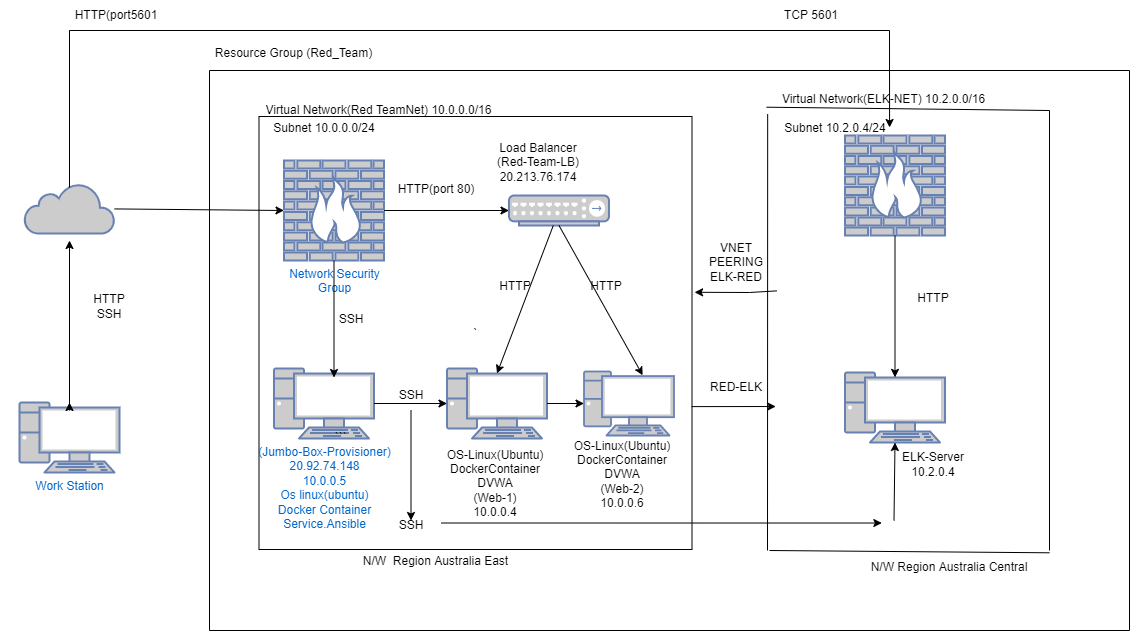

The diagram above was exported from draw.io. Its source (the exported page's mxGraphModel, read from the mxfile embedded in the PNG):
<mxGraphModel dx="1883" dy="770" grid="1" gridSize="10" guides="1" tooltips="1" connect="1" arrows="1" fold="1" page="0" pageScale="1" pageWidth="1169" pageHeight="827" math="0" shadow="0">
  <root>
    <mxCell id="0" />
    <mxCell id="1" parent="0" />
    <mxCell id="gbypZJlIXGAEUHXou6cN-4" value="" style="html=1;outlineConnect=0;fillColor=#CCCCCC;strokeColor=#6881B3;gradientColor=none;gradientDirection=north;strokeWidth=2;shape=mxgraph.networks.cloud;fontColor=#ffffff;" parent="1" vertex="1">
      <mxGeometry x="15" y="233" width="90" height="50" as="geometry" />
    </mxCell>
    <mxCell id="gbypZJlIXGAEUHXou6cN-5" value="Work Station" style="fontColor=#0066CC;verticalAlign=top;verticalLabelPosition=bottom;labelPosition=center;align=center;html=1;outlineConnect=0;fillColor=#CCCCCC;strokeColor=#6881B3;gradientColor=none;gradientDirection=north;strokeWidth=2;shape=mxgraph.networks.pc;" parent="1" vertex="1">
      <mxGeometry x="10" y="452" width="100" height="70" as="geometry" />
    </mxCell>
    <mxCell id="gbypZJlIXGAEUHXou6cN-10" value="&lt;h1&gt;&lt;br&gt;&lt;/h1&gt;" style="text;html=1;strokeColor=none;fillColor=none;spacing=5;spacingTop=-20;whiteSpace=wrap;overflow=hidden;rounded=0;" parent="1" vertex="1">
      <mxGeometry x="316.5" y="175" width="190" height="120" as="geometry" />
    </mxCell>
    <mxCell id="gbypZJlIXGAEUHXou6cN-11" value="Resource Group (Red_Team)" style="text;html=1;strokeColor=none;fillColor=none;align=center;verticalAlign=middle;whiteSpace=wrap;rounded=0;" parent="1" vertex="1">
      <mxGeometry x="105" y="80" width="359" height="46" as="geometry" />
    </mxCell>
    <mxCell id="gbypZJlIXGAEUHXou6cN-12" value="`" style="whiteSpace=wrap;html=1;aspect=fixed;" parent="1" vertex="1">
      <mxGeometry x="249.5" y="166" width="433" height="433" as="geometry" />
    </mxCell>
    <mxCell id="gbypZJlIXGAEUHXou6cN-13" value="Network Security&lt;br&gt;Group" style="fontColor=#0066CC;verticalAlign=top;verticalLabelPosition=bottom;labelPosition=center;align=center;html=1;outlineConnect=0;fillColor=#CCCCCC;strokeColor=#6881B3;gradientColor=none;gradientDirection=north;strokeWidth=2;shape=mxgraph.networks.firewall;" parent="1" vertex="1">
      <mxGeometry x="274.5" y="210" width="100" height="100" as="geometry" />
    </mxCell>
    <mxCell id="gbypZJlIXGAEUHXou6cN-15" value="Virtual Network(Red TeamNet) 10.0.0.0/16" style="text;html=1;strokeColor=none;fillColor=none;align=center;verticalAlign=middle;whiteSpace=wrap;rounded=0;" parent="1" vertex="1">
      <mxGeometry x="243.5" y="145" width="251" height="30" as="geometry" />
    </mxCell>
    <mxCell id="gbypZJlIXGAEUHXou6cN-16" value="Subnet 10.0.0.0/24" style="text;html=1;strokeColor=none;fillColor=none;align=center;verticalAlign=middle;whiteSpace=wrap;rounded=0;" parent="1" vertex="1">
      <mxGeometry x="221.5" y="166" width="186" height="24" as="geometry" />
    </mxCell>
    <mxCell id="gbypZJlIXGAEUHXou6cN-25" style="edgeStyle=none;rounded=0;orthogonalLoop=1;jettySize=auto;html=1;exitX=0.5;exitY=0.07;exitDx=0;exitDy=0;exitPerimeter=0;" parent="1" source="gbypZJlIXGAEUHXou6cN-5" target="gbypZJlIXGAEUHXou6cN-5" edge="1">
      <mxGeometry relative="1" as="geometry" />
    </mxCell>
    <mxCell id="gbypZJlIXGAEUHXou6cN-27" value="(Jumbo-Box-Provisioner)&lt;br&gt;20.92.74.148&lt;br&gt;10.0.0.5&lt;br&gt;Os linux(ubuntu)&lt;br&gt;Docker Container&lt;br&gt;Service.Ansible" style="fontColor=#0066CC;verticalAlign=top;verticalLabelPosition=bottom;labelPosition=center;align=center;html=1;outlineConnect=0;fillColor=#CCCCCC;strokeColor=#6881B3;gradientColor=none;gradientDirection=north;strokeWidth=2;shape=mxgraph.networks.pc;" parent="1" vertex="1">
      <mxGeometry x="264.5" y="418" width="100" height="70" as="geometry" />
    </mxCell>
    <mxCell id="gbypZJlIXGAEUHXou6cN-32" value="" style="fontColor=#0066CC;verticalAlign=top;verticalLabelPosition=bottom;labelPosition=center;align=center;html=1;outlineConnect=0;fillColor=#CCCCCC;strokeColor=#6881B3;gradientColor=none;gradientDirection=north;strokeWidth=2;shape=mxgraph.networks.pc;" parent="1" vertex="1">
      <mxGeometry x="437.5" y="418" width="100" height="70" as="geometry" />
    </mxCell>
    <mxCell id="gbypZJlIXGAEUHXou6cN-33" value="" style="fontColor=#0066CC;verticalAlign=top;verticalLabelPosition=bottom;labelPosition=center;align=center;html=1;outlineConnect=0;fillColor=#CCCCCC;strokeColor=#6881B3;gradientColor=none;gradientDirection=north;strokeWidth=2;shape=mxgraph.networks.pc;" parent="1" vertex="1">
      <mxGeometry x="574.5" y="421" width="90" height="64" as="geometry" />
    </mxCell>
    <mxCell id="gbypZJlIXGAEUHXou6cN-38" value="" style="endArrow=classic;html=1;rounded=0;entryX=0;entryY=0.5;entryDx=0;entryDy=0;entryPerimeter=0;" parent="1" source="gbypZJlIXGAEUHXou6cN-4" target="gbypZJlIXGAEUHXou6cN-13" edge="1">
      <mxGeometry width="50" height="50" relative="1" as="geometry">
        <mxPoint x="502" y="251" as="sourcePoint" />
        <mxPoint x="552" y="201" as="targetPoint" />
      </mxGeometry>
    </mxCell>
    <mxCell id="gbypZJlIXGAEUHXou6cN-64" value="OS-Linux(Ubuntu)&lt;br&gt;DockerContainer&lt;br&gt;DVWA&lt;br&gt;(Web-1)&lt;br&gt;10.0.0.4" style="text;html=1;strokeColor=none;fillColor=none;align=center;verticalAlign=middle;whiteSpace=wrap;rounded=0;" parent="1" vertex="1">
      <mxGeometry x="429.5" y="457" width="112" height="151" as="geometry" />
    </mxCell>
    <mxCell id="gbypZJlIXGAEUHXou6cN-65" value="OS-Linux(Ubuntu)&lt;br&gt;DockerContainer&lt;br&gt;DVWA&lt;br&gt;(Web-2)&lt;br&gt;10.0.0.6" style="text;html=1;strokeColor=none;fillColor=none;align=center;verticalAlign=middle;whiteSpace=wrap;rounded=0;" parent="1" vertex="1">
      <mxGeometry x="555.5" y="460" width="116" height="127" as="geometry" />
    </mxCell>
    <mxCell id="gbypZJlIXGAEUHXou6cN-75" value="```" style="text;html=1;strokeColor=none;fillColor=none;align=center;verticalAlign=middle;whiteSpace=wrap;rounded=0;" parent="1" vertex="1">
      <mxGeometry x="301.5" y="472" width="60" height="30" as="geometry" />
    </mxCell>
    <mxCell id="gbypZJlIXGAEUHXou6cN-83" value="" style="endArrow=classic;html=1;rounded=0;exitX=0.5;exitY=1;exitDx=0;exitDy=0;exitPerimeter=0;entryX=0.6;entryY=0.129;entryDx=0;entryDy=0;entryPerimeter=0;" parent="1" source="gbypZJlIXGAEUHXou6cN-13" target="gbypZJlIXGAEUHXou6cN-27" edge="1">
      <mxGeometry width="50" height="50" relative="1" as="geometry">
        <mxPoint x="423.5" y="424" as="sourcePoint" />
        <mxPoint x="473.5" y="374" as="targetPoint" />
      </mxGeometry>
    </mxCell>
    <mxCell id="gbypZJlIXGAEUHXou6cN-84" value="" style="endArrow=classic;html=1;rounded=0;exitX=1;exitY=0.5;exitDx=0;exitDy=0;exitPerimeter=0;entryX=0;entryY=0.5;entryDx=0;entryDy=0;entryPerimeter=0;" parent="1" source="gbypZJlIXGAEUHXou6cN-27" target="gbypZJlIXGAEUHXou6cN-32" edge="1">
      <mxGeometry width="50" height="50" relative="1" as="geometry">
        <mxPoint x="423.5" y="424" as="sourcePoint" />
        <mxPoint x="473.5" y="374" as="targetPoint" />
      </mxGeometry>
    </mxCell>
    <mxCell id="gbypZJlIXGAEUHXou6cN-85" value="" style="endArrow=classic;html=1;rounded=0;exitX=1;exitY=0.5;exitDx=0;exitDy=0;exitPerimeter=0;entryX=0;entryY=0.5;entryDx=0;entryDy=0;entryPerimeter=0;" parent="1" source="gbypZJlIXGAEUHXou6cN-32" target="gbypZJlIXGAEUHXou6cN-33" edge="1">
      <mxGeometry width="50" height="50" relative="1" as="geometry">
        <mxPoint x="423.5" y="424" as="sourcePoint" />
        <mxPoint x="473.5" y="374" as="targetPoint" />
      </mxGeometry>
    </mxCell>
    <mxCell id="gbypZJlIXGAEUHXou6cN-87" value="Load Balancer&lt;br&gt;(Red-Team-LB)&lt;br&gt;20.213.76.174" style="text;html=1;strokeColor=none;fillColor=none;align=center;verticalAlign=middle;whiteSpace=wrap;rounded=0;" parent="1" vertex="1">
      <mxGeometry x="480" y="173" width="97.5" height="78" as="geometry" />
    </mxCell>
    <mxCell id="gbypZJlIXGAEUHXou6cN-88" value="SSH" style="text;html=1;strokeColor=none;fillColor=none;align=center;verticalAlign=middle;whiteSpace=wrap;rounded=0;" parent="1" vertex="1">
      <mxGeometry x="311.5" y="354" width="60" height="30" as="geometry" />
    </mxCell>
    <mxCell id="gbypZJlIXGAEUHXou6cN-89" value="HTTP(port 80)&lt;br&gt;" style="text;html=1;strokeColor=none;fillColor=none;align=center;verticalAlign=middle;whiteSpace=wrap;rounded=0;" parent="1" vertex="1">
      <mxGeometry x="383.5" y="224" width="86" height="30" as="geometry" />
    </mxCell>
    <mxCell id="gbypZJlIXGAEUHXou6cN-90" value="HTTP" style="text;html=1;strokeColor=none;fillColor=none;align=center;verticalAlign=middle;whiteSpace=wrap;rounded=0;" parent="1" vertex="1">
      <mxGeometry x="475.5" y="321" width="60" height="30" as="geometry" />
    </mxCell>
    <mxCell id="gbypZJlIXGAEUHXou6cN-91" value="HTTP" style="text;html=1;strokeColor=none;fillColor=none;align=center;verticalAlign=middle;whiteSpace=wrap;rounded=0;" parent="1" vertex="1">
      <mxGeometry x="566.5" y="321" width="60" height="30" as="geometry" />
    </mxCell>
    <mxCell id="npTJ3OKXOfKzp1JOinRZ-38" value="" style="edgeStyle=none;rounded=0;orthogonalLoop=1;jettySize=auto;html=1;" parent="1" source="gbypZJlIXGAEUHXou6cN-92" target="npTJ3OKXOfKzp1JOinRZ-37" edge="1">
      <mxGeometry relative="1" as="geometry" />
    </mxCell>
    <mxCell id="gbypZJlIXGAEUHXou6cN-92" value="SSH" style="text;html=1;strokeColor=none;fillColor=none;align=center;verticalAlign=middle;whiteSpace=wrap;rounded=0;" parent="1" vertex="1">
      <mxGeometry x="371.5" y="430" width="60" height="30" as="geometry" />
    </mxCell>
    <mxCell id="gbypZJlIXGAEUHXou6cN-86" value="" style="fontColor=#0066CC;verticalAlign=top;verticalLabelPosition=bottom;labelPosition=center;align=center;html=1;outlineConnect=0;fillColor=#CCCCCC;strokeColor=#6881B3;gradientColor=none;gradientDirection=north;strokeWidth=2;shape=mxgraph.networks.hub;" parent="1" vertex="1">
      <mxGeometry x="499.5" y="245" width="100" height="30" as="geometry" />
    </mxCell>
    <mxCell id="npTJ3OKXOfKzp1JOinRZ-9" value="" style="endArrow=classic;html=1;rounded=0;entryX=0;entryY=0.5;entryDx=0;entryDy=0;entryPerimeter=0;" parent="1" source="gbypZJlIXGAEUHXou6cN-13" target="gbypZJlIXGAEUHXou6cN-86" edge="1">
      <mxGeometry width="50" height="50" relative="1" as="geometry">
        <mxPoint x="519.5" y="395" as="sourcePoint" />
        <mxPoint x="569.5" y="345" as="targetPoint" />
      </mxGeometry>
    </mxCell>
    <mxCell id="npTJ3OKXOfKzp1JOinRZ-11" value="" style="endArrow=classic;html=1;rounded=0;entryX=0.5;entryY=0.07;entryDx=0;entryDy=0;entryPerimeter=0;" parent="1" source="gbypZJlIXGAEUHXou6cN-86" target="gbypZJlIXGAEUHXou6cN-32" edge="1">
      <mxGeometry width="50" height="50" relative="1" as="geometry">
        <mxPoint x="519.5" y="395" as="sourcePoint" />
        <mxPoint x="569.5" y="345" as="targetPoint" />
      </mxGeometry>
    </mxCell>
    <mxCell id="npTJ3OKXOfKzp1JOinRZ-16" value="" style="fontColor=#0066CC;verticalAlign=top;verticalLabelPosition=bottom;labelPosition=center;align=center;html=1;outlineConnect=0;fillColor=#CCCCCC;strokeColor=#6881B3;gradientColor=none;gradientDirection=north;strokeWidth=2;shape=mxgraph.networks.firewall;" parent="1" vertex="1">
      <mxGeometry x="835.5" y="185" width="100" height="100" as="geometry" />
    </mxCell>
    <mxCell id="npTJ3OKXOfKzp1JOinRZ-27" value="" style="fontColor=#0066CC;verticalAlign=top;verticalLabelPosition=bottom;labelPosition=center;align=center;html=1;outlineConnect=0;fillColor=#CCCCCC;strokeColor=#6881B3;gradientColor=none;gradientDirection=north;strokeWidth=2;shape=mxgraph.networks.pc;" parent="1" vertex="1">
      <mxGeometry x="835.5" y="422" width="100" height="70" as="geometry" />
    </mxCell>
    <mxCell id="npTJ3OKXOfKzp1JOinRZ-37" value="SSH" style="text;html=1;strokeColor=none;fillColor=none;align=center;verticalAlign=middle;whiteSpace=wrap;rounded=0;" parent="1" vertex="1">
      <mxGeometry x="371.5" y="570" width="60" height="10" as="geometry" />
    </mxCell>
    <mxCell id="npTJ3OKXOfKzp1JOinRZ-45" value="Virtual Network(ELK-NET) 10.2.0.0/16" style="text;html=1;strokeColor=none;fillColor=none;align=center;verticalAlign=middle;whiteSpace=wrap;rounded=0;" parent="1" vertex="1">
      <mxGeometry x="727.75" y="133" width="293" height="33" as="geometry" />
    </mxCell>
    <mxCell id="npTJ3OKXOfKzp1JOinRZ-47" value="Subnet 10.2.0.4/24" style="text;html=1;strokeColor=none;fillColor=none;align=center;verticalAlign=middle;whiteSpace=wrap;rounded=0;" parent="1" vertex="1">
      <mxGeometry x="711.25" y="163" width="230" height="30" as="geometry" />
    </mxCell>
    <mxCell id="SIHzJoTp87i4cW9myBWB-2" value="" style="endArrow=classic;html=1;rounded=0;exitX=0.5;exitY=1;exitDx=0;exitDy=0;exitPerimeter=0;entryX=0.5;entryY=0.07;entryDx=0;entryDy=0;entryPerimeter=0;" parent="1" source="npTJ3OKXOfKzp1JOinRZ-16" target="npTJ3OKXOfKzp1JOinRZ-27" edge="1">
      <mxGeometry width="50" height="50" relative="1" as="geometry">
        <mxPoint x="519.5" y="344" as="sourcePoint" />
        <mxPoint x="569.5" y="294" as="targetPoint" />
      </mxGeometry>
    </mxCell>
    <mxCell id="SIHzJoTp87i4cW9myBWB-4" value="&lt;br&gt;ELK-Server&lt;br&gt;10.2.0.4" style="text;html=1;strokeColor=none;fillColor=none;align=center;verticalAlign=middle;whiteSpace=wrap;rounded=0;" parent="1" vertex="1">
      <mxGeometry x="880.75" y="492" width="85.5" height="30" as="geometry" />
    </mxCell>
    <mxCell id="SIHzJoTp87i4cW9myBWB-18" value="VNET&lt;br&gt;PEERING&lt;br&gt;ELK-RED" style="text;html=1;strokeColor=none;fillColor=none;align=center;verticalAlign=middle;whiteSpace=wrap;rounded=0;" parent="1" vertex="1">
      <mxGeometry x="690.5" y="283" width="72" height="58" as="geometry" />
    </mxCell>
    <mxCell id="SIHzJoTp87i4cW9myBWB-19" value="RED-ELK" style="text;html=1;strokeColor=none;fillColor=none;align=center;verticalAlign=middle;whiteSpace=wrap;rounded=0;" parent="1" vertex="1">
      <mxGeometry x="696.5" y="422" width="60" height="30" as="geometry" />
    </mxCell>
    <mxCell id="SIHzJoTp87i4cW9myBWB-20" value="N/W&amp;nbsp; Region Australia East" style="text;html=1;strokeColor=none;fillColor=none;align=center;verticalAlign=middle;whiteSpace=wrap;rounded=0;" parent="1" vertex="1">
      <mxGeometry x="287" y="596" width="279" height="30" as="geometry" />
    </mxCell>
    <mxCell id="SIHzJoTp87i4cW9myBWB-21" value="N/W Region Australia Central" style="text;html=1;strokeColor=none;fillColor=none;align=center;verticalAlign=middle;whiteSpace=wrap;rounded=0;" parent="1" vertex="1">
      <mxGeometry x="850.25" y="608" width="180" height="18" as="geometry" />
    </mxCell>
    <mxCell id="SIHzJoTp87i4cW9myBWB-33" value="HTTP(port5601" style="text;html=1;strokeColor=none;fillColor=none;align=center;verticalAlign=middle;whiteSpace=wrap;rounded=0;" parent="1" vertex="1">
      <mxGeometry x="-8.5" y="50" width="230" height="30" as="geometry" />
    </mxCell>
    <mxCell id="SIHzJoTp87i4cW9myBWB-35" value="" style="endArrow=classic;html=1;rounded=0;entryX=0.5;entryY=1;entryDx=0;entryDy=0;entryPerimeter=0;" parent="1" target="npTJ3OKXOfKzp1JOinRZ-27" edge="1">
      <mxGeometry width="50" height="50" relative="1" as="geometry">
        <mxPoint x="884.5" y="570" as="sourcePoint" />
        <mxPoint x="556.5" y="256" as="targetPoint" />
      </mxGeometry>
    </mxCell>
    <mxCell id="SIHzJoTp87i4cW9myBWB-37" value="TCP 5601" style="text;html=1;strokeColor=none;fillColor=none;align=center;verticalAlign=middle;whiteSpace=wrap;rounded=0;" parent="1" vertex="1">
      <mxGeometry x="727.75" y="50" width="147.75" height="30" as="geometry" />
    </mxCell>
    <mxCell id="SIHzJoTp87i4cW9myBWB-38" value="HTTP" style="text;html=1;strokeColor=none;fillColor=none;align=center;verticalAlign=middle;whiteSpace=wrap;rounded=0;" parent="1" vertex="1">
      <mxGeometry x="893.5" y="333" width="60" height="30" as="geometry" />
    </mxCell>
    <mxCell id="SIHzJoTp87i4cW9myBWB-45" value="" style="endArrow=classic;html=1;rounded=0;" parent="1" edge="1">
      <mxGeometry width="50" height="50" relative="1" as="geometry">
        <mxPoint x="60" y="460" as="sourcePoint" />
        <mxPoint x="60" y="290" as="targetPoint" />
      </mxGeometry>
    </mxCell>
    <mxCell id="SIHzJoTp87i4cW9myBWB-47" value="HTTP&lt;br&gt;SSH" style="text;html=1;strokeColor=none;fillColor=none;align=center;verticalAlign=middle;whiteSpace=wrap;rounded=0;" parent="1" vertex="1">
      <mxGeometry x="70" y="341" width="60" height="30" as="geometry" />
    </mxCell>
    <mxCell id="-gT-c5BrxJtAOe0OMl03-2" value="" style="endArrow=classic;html=1;rounded=0;exitX=0.5;exitY=1;exitDx=0;exitDy=0;exitPerimeter=0;entryX=0.652;entryY=0.059;entryDx=0;entryDy=0;entryPerimeter=0;" parent="1" source="gbypZJlIXGAEUHXou6cN-86" target="gbypZJlIXGAEUHXou6cN-33" edge="1">
      <mxGeometry width="50" height="50" relative="1" as="geometry">
        <mxPoint x="730" y="500" as="sourcePoint" />
        <mxPoint x="780" y="450" as="targetPoint" />
      </mxGeometry>
    </mxCell>
    <mxCell id="-gT-c5BrxJtAOe0OMl03-6" value="" style="endArrow=classic;html=1;rounded=0;exitX=0.999;exitY=0.67;exitDx=0;exitDy=0;exitPerimeter=0;entryX=-0.009;entryY=0.653;entryDx=0;entryDy=0;entryPerimeter=0;" parent="1" source="gbypZJlIXGAEUHXou6cN-12" edge="1">
      <mxGeometry width="50" height="50" relative="1" as="geometry">
        <mxPoint x="730" y="500" as="sourcePoint" />
        <mxPoint x="766.2560000000003" y="456.0139999999999" as="targetPoint" />
      </mxGeometry>
    </mxCell>
    <mxCell id="-gT-c5BrxJtAOe0OMl03-10" value="" style="endArrow=classic;html=1;rounded=0;exitX=-0.007;exitY=0.389;exitDx=0;exitDy=0;exitPerimeter=0;entryX=1.006;entryY=0.406;entryDx=0;entryDy=0;entryPerimeter=0;" parent="1" target="gbypZJlIXGAEUHXou6cN-12" edge="1">
      <mxGeometry width="50" height="50" relative="1" as="geometry">
        <mxPoint x="767.0880000000002" y="340.38200000000006" as="sourcePoint" />
        <mxPoint x="780" y="450" as="targetPoint" />
        <Array as="points">
          <mxPoint x="740" y="342" />
        </Array>
      </mxGeometry>
    </mxCell>
    <mxCell id="-gT-c5BrxJtAOe0OMl03-13" value="" style="endArrow=classic;html=1;rounded=0;exitX=1;exitY=0.25;exitDx=0;exitDy=0;entryX=0.246;entryY=0.919;entryDx=0;entryDy=0;entryPerimeter=0;" parent="1" source="npTJ3OKXOfKzp1JOinRZ-37" edge="1">
      <mxGeometry width="50" height="50" relative="1" as="geometry">
        <mxPoint x="730" y="350" as="sourcePoint" />
        <mxPoint x="872.3359999999998" y="572.5219999999997" as="targetPoint" />
      </mxGeometry>
    </mxCell>
    <mxCell id="rQpwx20LvicikaGs0vEF-17" value="" style="endArrow=none;html=1;rounded=0;" edge="1" parent="1">
      <mxGeometry width="50" height="50" relative="1" as="geometry">
        <mxPoint x="200" y="680" as="sourcePoint" />
        <mxPoint x="200" y="120" as="targetPoint" />
      </mxGeometry>
    </mxCell>
    <mxCell id="rQpwx20LvicikaGs0vEF-22" value="" style="endArrow=none;html=1;rounded=0;" edge="1" parent="1">
      <mxGeometry width="50" height="50" relative="1" as="geometry">
        <mxPoint x="760" y="600" as="sourcePoint" />
        <mxPoint x="1040" y="602.2857666015625" as="targetPoint" />
      </mxGeometry>
    </mxCell>
    <mxCell id="rQpwx20LvicikaGs0vEF-23" value="" style="endArrow=none;html=1;rounded=0;" edge="1" parent="1">
      <mxGeometry width="50" height="50" relative="1" as="geometry">
        <mxPoint x="1040" y="600" as="sourcePoint" />
        <mxPoint x="1040" y="160" as="targetPoint" />
      </mxGeometry>
    </mxCell>
    <mxCell id="rQpwx20LvicikaGs0vEF-25" value="" style="endArrow=none;html=1;rounded=0;entryX=0.204;entryY=0.019;entryDx=0;entryDy=0;entryPerimeter=0;" edge="1" parent="1" target="npTJ3OKXOfKzp1JOinRZ-47">
      <mxGeometry width="50" height="50" relative="1" as="geometry">
        <mxPoint x="758" y="600" as="sourcePoint" />
        <mxPoint x="730" y="290" as="targetPoint" />
      </mxGeometry>
    </mxCell>
    <mxCell id="rQpwx20LvicikaGs0vEF-28" value="" style="endArrow=none;html=1;rounded=0;exitX=0.199;exitY=-0.21;exitDx=0;exitDy=0;exitPerimeter=0;" edge="1" parent="1" source="npTJ3OKXOfKzp1JOinRZ-47">
      <mxGeometry width="50" height="50" relative="1" as="geometry">
        <mxPoint x="680" y="340" as="sourcePoint" />
        <mxPoint x="1040" y="160" as="targetPoint" />
      </mxGeometry>
    </mxCell>
    <mxCell id="rQpwx20LvicikaGs0vEF-29" value="" style="endArrow=none;html=1;rounded=0;" edge="1" parent="1">
      <mxGeometry width="50" height="50" relative="1" as="geometry">
        <mxPoint x="200" y="680" as="sourcePoint" />
        <mxPoint x="1120" y="680" as="targetPoint" />
      </mxGeometry>
    </mxCell>
    <mxCell id="rQpwx20LvicikaGs0vEF-30" value="" style="endArrow=none;html=1;rounded=0;" edge="1" parent="1">
      <mxGeometry width="50" height="50" relative="1" as="geometry">
        <mxPoint x="1120" y="680" as="sourcePoint" />
        <mxPoint x="1120" y="120" as="targetPoint" />
      </mxGeometry>
    </mxCell>
    <mxCell id="rQpwx20LvicikaGs0vEF-31" value="" style="endArrow=none;html=1;rounded=0;" edge="1" parent="1">
      <mxGeometry width="50" height="50" relative="1" as="geometry">
        <mxPoint x="200" y="120" as="sourcePoint" />
        <mxPoint x="1120" y="120" as="targetPoint" />
      </mxGeometry>
    </mxCell>
    <mxCell id="rQpwx20LvicikaGs0vEF-33" value="" style="endArrow=none;html=1;rounded=0;exitX=0.5;exitY=0.08;exitDx=0;exitDy=0;exitPerimeter=0;" edge="1" parent="1" source="gbypZJlIXGAEUHXou6cN-4">
      <mxGeometry width="50" height="50" relative="1" as="geometry">
        <mxPoint x="680" y="340" as="sourcePoint" />
        <mxPoint x="60" y="90" as="targetPoint" />
        <Array as="points">
          <mxPoint x="60" y="80" />
        </Array>
      </mxGeometry>
    </mxCell>
    <mxCell id="rQpwx20LvicikaGs0vEF-34" value="" style="endArrow=none;html=1;rounded=0;" edge="1" parent="1">
      <mxGeometry width="50" height="50" relative="1" as="geometry">
        <mxPoint x="60" y="80" as="sourcePoint" />
        <mxPoint x="880" y="80" as="targetPoint" />
      </mxGeometry>
    </mxCell>
    <mxCell id="rQpwx20LvicikaGs0vEF-35" value="" style="endArrow=classic;html=1;rounded=0;entryX=0.734;entryY=0.467;entryDx=0;entryDy=0;entryPerimeter=0;" edge="1" parent="1" target="npTJ3OKXOfKzp1JOinRZ-47">
      <mxGeometry width="50" height="50" relative="1" as="geometry">
        <mxPoint x="880" y="80" as="sourcePoint" />
        <mxPoint x="730" y="290" as="targetPoint" />
      </mxGeometry>
    </mxCell>
    <mxCell id="rQpwx20LvicikaGs0vEF-36" style="edgeStyle=orthogonalEdgeStyle;rounded=0;orthogonalLoop=1;jettySize=auto;html=1;exitX=0.5;exitY=1;exitDx=0;exitDy=0;" edge="1" parent="1" source="SIHzJoTp87i4cW9myBWB-33" target="SIHzJoTp87i4cW9myBWB-33">
      <mxGeometry relative="1" as="geometry" />
    </mxCell>
  </root>
</mxGraphModel>